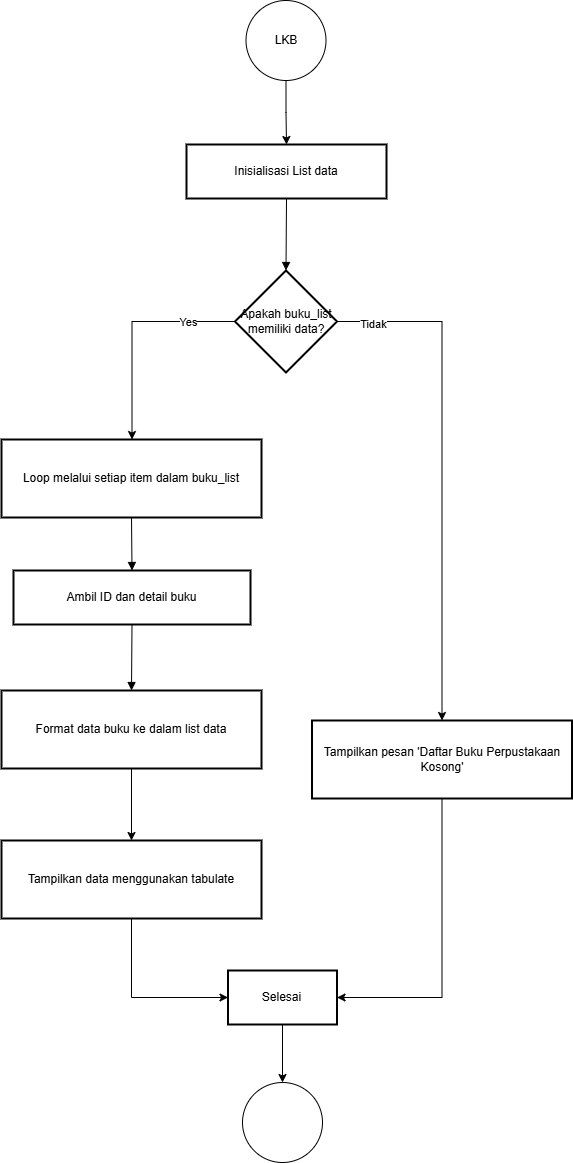

The diagram above was exported from draw.io. Its source (the exported page's mxGraphModel, read from the mxfile embedded in the PNG):
<mxGraphModel dx="1798" dy="1423" grid="1" gridSize="10" guides="1" tooltips="1" connect="1" arrows="1" fold="1" page="1" pageScale="1" pageWidth="827" pageHeight="1169" math="0" shadow="0">
  <root>
    <mxCell id="0" />
    <mxCell id="1" parent="0" />
    <mxCell id="60WPF5vsAByKOQw5VJZs-55" value="Inisialisasi List data" style="whiteSpace=wrap;strokeWidth=2;" vertex="1" parent="1">
      <mxGeometry x="1095" y="234" width="200" height="54" as="geometry" />
    </mxCell>
    <mxCell id="60WPF5vsAByKOQw5VJZs-78" style="edgeStyle=orthogonalEdgeStyle;rounded=0;orthogonalLoop=1;jettySize=auto;html=1;" edge="1" parent="1" source="60WPF5vsAByKOQw5VJZs-56" target="60WPF5vsAByKOQw5VJZs-57">
      <mxGeometry relative="1" as="geometry">
        <Array as="points">
          <mxPoint x="1040.5" y="411" />
        </Array>
      </mxGeometry>
    </mxCell>
    <mxCell id="60WPF5vsAByKOQw5VJZs-79" value="Yes" style="edgeLabel;html=1;align=center;verticalAlign=middle;resizable=0;points=[];" vertex="1" connectable="0" parent="60WPF5vsAByKOQw5VJZs-78">
      <mxGeometry x="-0.5768" relative="1" as="geometry">
        <mxPoint as="offset" />
      </mxGeometry>
    </mxCell>
    <mxCell id="60WPF5vsAByKOQw5VJZs-80" style="edgeStyle=orthogonalEdgeStyle;rounded=0;orthogonalLoop=1;jettySize=auto;html=1;" edge="1" parent="1" source="60WPF5vsAByKOQw5VJZs-56" target="60WPF5vsAByKOQw5VJZs-61">
      <mxGeometry relative="1" as="geometry">
        <Array as="points">
          <mxPoint x="1350.5" y="411" />
        </Array>
      </mxGeometry>
    </mxCell>
    <mxCell id="60WPF5vsAByKOQw5VJZs-81" value="Tidak" style="edgeLabel;html=1;align=center;verticalAlign=middle;resizable=0;points=[];" vertex="1" connectable="0" parent="60WPF5vsAByKOQw5VJZs-80">
      <mxGeometry x="-0.8648" y="-2" relative="1" as="geometry">
        <mxPoint as="offset" />
      </mxGeometry>
    </mxCell>
    <mxCell id="60WPF5vsAByKOQw5VJZs-56" value="Apakah buku_list memiliki data?" style="rhombus;strokeWidth=2;whiteSpace=wrap;" vertex="1" parent="1">
      <mxGeometry x="1143.5" y="360" width="102" height="102" as="geometry" />
    </mxCell>
    <mxCell id="60WPF5vsAByKOQw5VJZs-57" value="Loop melalui setiap item dalam buku_list" style="whiteSpace=wrap;strokeWidth=2;" vertex="1" parent="1">
      <mxGeometry x="910" y="529" width="260" height="78" as="geometry" />
    </mxCell>
    <mxCell id="60WPF5vsAByKOQw5VJZs-58" value="Ambil ID dan detail buku" style="whiteSpace=wrap;strokeWidth=2;" vertex="1" parent="1">
      <mxGeometry x="922" y="660" width="237" height="54" as="geometry" />
    </mxCell>
    <mxCell id="60WPF5vsAByKOQw5VJZs-88" style="edgeStyle=orthogonalEdgeStyle;rounded=0;orthogonalLoop=1;jettySize=auto;html=1;" edge="1" parent="1" source="60WPF5vsAByKOQw5VJZs-59" target="60WPF5vsAByKOQw5VJZs-63">
      <mxGeometry relative="1" as="geometry" />
    </mxCell>
    <mxCell id="60WPF5vsAByKOQw5VJZs-59" value="Format data buku ke dalam list data" style="whiteSpace=wrap;strokeWidth=2;" vertex="1" parent="1">
      <mxGeometry x="910" y="780" width="260" height="78" as="geometry" />
    </mxCell>
    <mxCell id="60WPF5vsAByKOQw5VJZs-84" style="edgeStyle=orthogonalEdgeStyle;rounded=0;orthogonalLoop=1;jettySize=auto;html=1;entryX=1;entryY=0.5;entryDx=0;entryDy=0;" edge="1" parent="1" source="60WPF5vsAByKOQw5VJZs-61" target="60WPF5vsAByKOQw5VJZs-64">
      <mxGeometry relative="1" as="geometry" />
    </mxCell>
    <mxCell id="60WPF5vsAByKOQw5VJZs-61" value="Tampilkan pesan 'Daftar Buku Perpustakaan Kosong'" style="whiteSpace=wrap;strokeWidth=2;" vertex="1" parent="1">
      <mxGeometry x="1220.5" y="810" width="260" height="78" as="geometry" />
    </mxCell>
    <mxCell id="60WPF5vsAByKOQw5VJZs-85" style="edgeStyle=orthogonalEdgeStyle;rounded=0;orthogonalLoop=1;jettySize=auto;html=1;entryX=0;entryY=0.5;entryDx=0;entryDy=0;" edge="1" parent="1" source="60WPF5vsAByKOQw5VJZs-63" target="60WPF5vsAByKOQw5VJZs-64">
      <mxGeometry relative="1" as="geometry" />
    </mxCell>
    <mxCell id="60WPF5vsAByKOQw5VJZs-63" value="Tampilkan data menggunakan tabulate" style="whiteSpace=wrap;strokeWidth=2;" vertex="1" parent="1">
      <mxGeometry x="910" y="930" width="260" height="78" as="geometry" />
    </mxCell>
    <mxCell id="60WPF5vsAByKOQw5VJZs-87" style="edgeStyle=orthogonalEdgeStyle;rounded=0;orthogonalLoop=1;jettySize=auto;html=1;entryX=0.5;entryY=0;entryDx=0;entryDy=0;" edge="1" parent="1" source="60WPF5vsAByKOQw5VJZs-64" target="60WPF5vsAByKOQw5VJZs-86">
      <mxGeometry relative="1" as="geometry" />
    </mxCell>
    <mxCell id="60WPF5vsAByKOQw5VJZs-64" value="Selesai" style="whiteSpace=wrap;strokeWidth=2;" vertex="1" parent="1">
      <mxGeometry x="1136.5" y="1060" width="109" height="54" as="geometry" />
    </mxCell>
    <mxCell id="60WPF5vsAByKOQw5VJZs-66" value="" style="curved=1;startArrow=none;endArrow=block;exitX=0.5;exitY=1;entryX=0.5;entryY=0;rounded=0;" edge="1" parent="1" source="60WPF5vsAByKOQw5VJZs-55" target="60WPF5vsAByKOQw5VJZs-56">
      <mxGeometry relative="1" as="geometry">
        <Array as="points" />
      </mxGeometry>
    </mxCell>
    <mxCell id="60WPF5vsAByKOQw5VJZs-68" value="" style="curved=1;startArrow=none;endArrow=block;exitX=0.5;exitY=1.01;entryX=0.5;entryY=0.01;rounded=0;" edge="1" parent="1" source="60WPF5vsAByKOQw5VJZs-57" target="60WPF5vsAByKOQw5VJZs-58">
      <mxGeometry relative="1" as="geometry">
        <Array as="points" />
      </mxGeometry>
    </mxCell>
    <mxCell id="60WPF5vsAByKOQw5VJZs-69" value="" style="curved=1;startArrow=none;endArrow=block;exitX=0.5;exitY=1.01;entryX=0.5;entryY=0.01;rounded=0;" edge="1" parent="1" source="60WPF5vsAByKOQw5VJZs-58" target="60WPF5vsAByKOQw5VJZs-59">
      <mxGeometry relative="1" as="geometry">
        <Array as="points" />
      </mxGeometry>
    </mxCell>
    <mxCell id="60WPF5vsAByKOQw5VJZs-83" style="edgeStyle=orthogonalEdgeStyle;rounded=0;orthogonalLoop=1;jettySize=auto;html=1;" edge="1" parent="1" source="60WPF5vsAByKOQw5VJZs-76" target="60WPF5vsAByKOQw5VJZs-55">
      <mxGeometry relative="1" as="geometry" />
    </mxCell>
    <mxCell id="60WPF5vsAByKOQw5VJZs-76" value="LKB" style="ellipse;whiteSpace=wrap;html=1;aspect=fixed;" vertex="1" parent="1">
      <mxGeometry x="1154.5" y="90" width="80" height="80" as="geometry" />
    </mxCell>
    <mxCell id="60WPF5vsAByKOQw5VJZs-86" value="" style="ellipse;whiteSpace=wrap;html=1;aspect=fixed;" vertex="1" parent="1">
      <mxGeometry x="1151" y="1172" width="80" height="80" as="geometry" />
    </mxCell>
  </root>
</mxGraphModel>